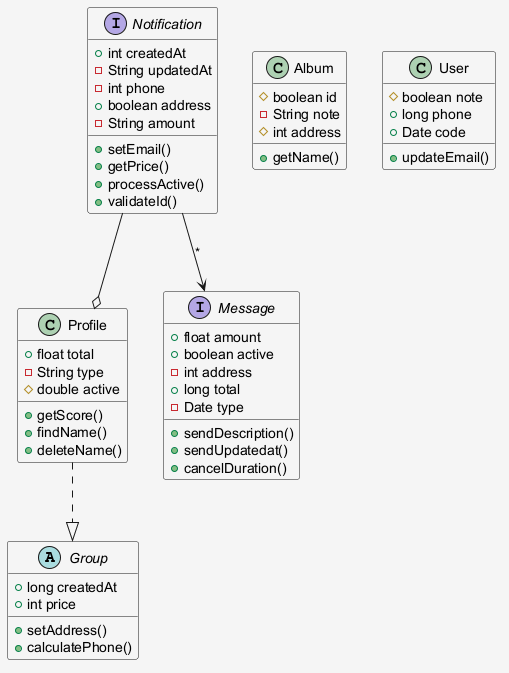

The diagram above was rendered by PlantUML. Its source (embedded in the PNG):
@startuml
skinparam shadowing false
skinparam backgroundColor #F5F5F5
abstract class Group {
  +long createdAt
  +int price
  +setAddress()
  +calculatePhone()
}
class Profile {
  +float total
  -String type
  #double active
  +getScore()
  +findName()
  +deleteName()
}
interface Notification {
  +int createdAt
  -String updatedAt
  -int phone
  +boolean address
  -String amount
  +setEmail()
  +getPrice()
  +processActive()
  +validateId()
}
interface Message {
  +float amount
  +boolean active
  -int address
  +long total
  -Date type
  +sendDescription()
  +sendUpdatedat()
  +cancelDuration()
}
class Album {
  #boolean id
  -String note
  #int address
  +getName()
}
class User {
  #boolean note
  +long phone
  +Date code
  +updateEmail()
}
Profile ..|> Group
Notification --> Message : "*"
Notification --o Profile
@enduml